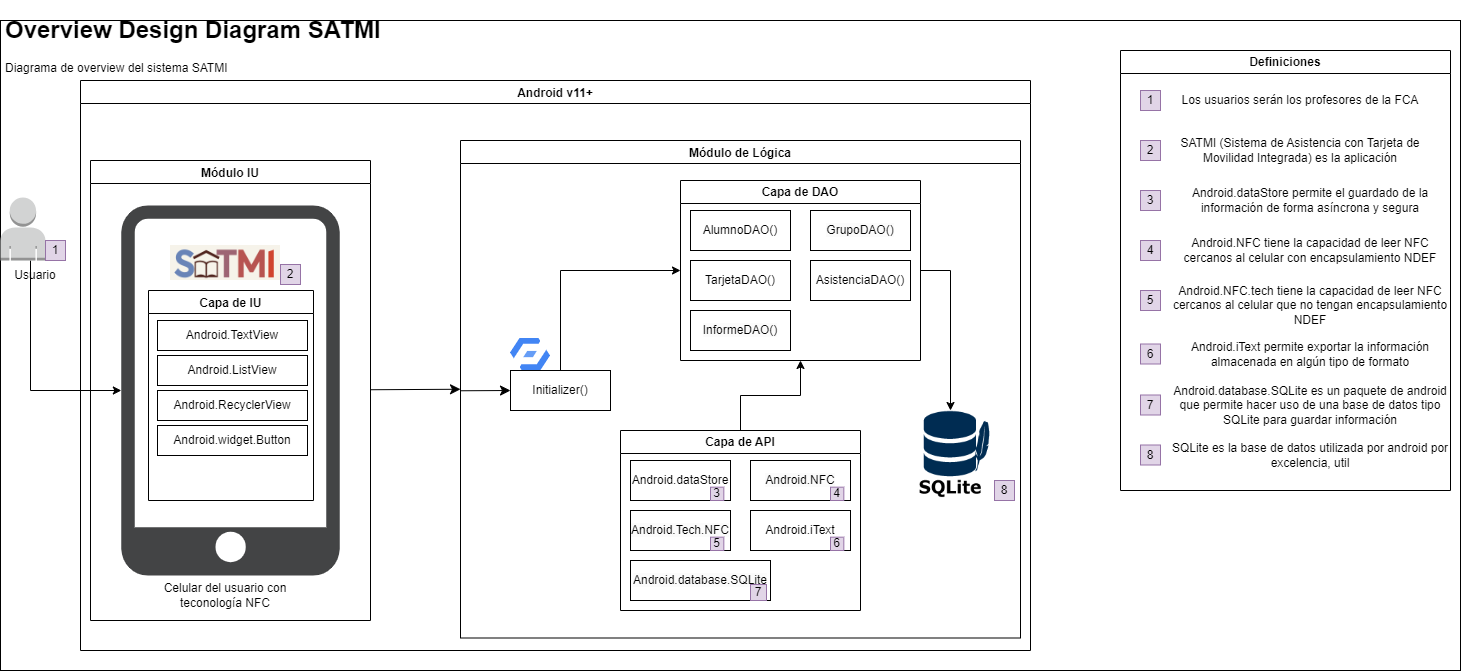

The diagram above was exported from draw.io. Its source (the exported page's mxGraphModel, read from the mxfile embedded in the PNG):
<mxGraphModel dx="880" dy="516" grid="1" gridSize="10" guides="1" tooltips="1" connect="1" arrows="1" fold="1" page="1" pageScale="1" pageWidth="1500" pageHeight="750" math="0" shadow="0">
  <root>
    <mxCell id="0" />
    <mxCell id="1" parent="0" />
    <mxCell id="GeDqbHLf0T44jCsyUY30-1" value="" style="rounded=0;whiteSpace=wrap;html=1;" parent="1" vertex="1">
      <mxGeometry x="40" y="50" width="1460" height="650" as="geometry" />
    </mxCell>
    <mxCell id="MQcSS0Bv3iv9hCcaCsgr-2" value="&lt;h1&gt;Overview Design Diagram SATMI&lt;/h1&gt;&lt;div&gt;Diagrama de overview del sistema SATMI&lt;/div&gt;" style="text;html=1;strokeColor=none;fillColor=none;spacing=5;spacingTop=-20;whiteSpace=wrap;overflow=hidden;rounded=0;" parent="1" vertex="1">
      <mxGeometry x="40" y="40" width="410" height="110" as="geometry" />
    </mxCell>
    <mxCell id="76LfNnIC4-JK_n8tzAEC-20" style="edgeStyle=none;curved=1;rounded=0;orthogonalLoop=1;jettySize=auto;html=1;entryX=0;entryY=0.5;entryDx=0;entryDy=0;fontSize=12;startSize=8;endSize=8;" parent="1" source="MQcSS0Bv3iv9hCcaCsgr-3" target="MQcSS0Bv3iv9hCcaCsgr-13" edge="1">
      <mxGeometry relative="1" as="geometry" />
    </mxCell>
    <mxCell id="MQcSS0Bv3iv9hCcaCsgr-3" value="Módulo IU" style="swimlane;" parent="1" vertex="1">
      <mxGeometry x="130" y="190" width="280" height="460" as="geometry" />
    </mxCell>
    <mxCell id="MQcSS0Bv3iv9hCcaCsgr-27" value="Celular del usuario con teconología NFC" style="text;html=1;strokeColor=none;fillColor=none;align=center;verticalAlign=middle;whiteSpace=wrap;rounded=0;" parent="MQcSS0Bv3iv9hCcaCsgr-3" vertex="1">
      <mxGeometry x="70" y="420" width="130" height="30" as="geometry" />
    </mxCell>
    <mxCell id="MQcSS0Bv3iv9hCcaCsgr-12" value="Definiciones" style="swimlane;whiteSpace=wrap;html=1;" parent="1" vertex="1">
      <mxGeometry x="1160" y="80" width="330" height="440" as="geometry" />
    </mxCell>
    <mxCell id="MQcSS0Bv3iv9hCcaCsgr-11" value="1" style="whiteSpace=wrap;html=1;aspect=fixed;fillColor=#e1d5e7;strokeColor=#9673a6;" parent="MQcSS0Bv3iv9hCcaCsgr-12" vertex="1">
      <mxGeometry x="20" y="40" width="20" height="20" as="geometry" />
    </mxCell>
    <mxCell id="MQcSS0Bv3iv9hCcaCsgr-16" value="2" style="whiteSpace=wrap;html=1;aspect=fixed;fillColor=#e1d5e7;strokeColor=#9673a6;" parent="MQcSS0Bv3iv9hCcaCsgr-12" vertex="1">
      <mxGeometry x="20" y="90" width="20" height="20" as="geometry" />
    </mxCell>
    <mxCell id="MQcSS0Bv3iv9hCcaCsgr-17" value="3" style="whiteSpace=wrap;html=1;aspect=fixed;fillColor=#e1d5e7;strokeColor=#9673a6;" parent="MQcSS0Bv3iv9hCcaCsgr-12" vertex="1">
      <mxGeometry x="20" y="140" width="20" height="20" as="geometry" />
    </mxCell>
    <mxCell id="MQcSS0Bv3iv9hCcaCsgr-24" value="Los usuarios serán los profesores de la FCA" style="text;html=1;strokeColor=none;fillColor=none;align=center;verticalAlign=middle;whiteSpace=wrap;rounded=0;" parent="MQcSS0Bv3iv9hCcaCsgr-12" vertex="1">
      <mxGeometry x="40" y="35" width="280" height="30" as="geometry" />
    </mxCell>
    <mxCell id="MQcSS0Bv3iv9hCcaCsgr-28" value="SATMI (Sistema de Asistencia con Tarjeta de Movilidad Integrada) es la aplicación" style="text;html=1;strokeColor=none;fillColor=none;align=center;verticalAlign=middle;whiteSpace=wrap;rounded=0;" parent="MQcSS0Bv3iv9hCcaCsgr-12" vertex="1">
      <mxGeometry x="40" y="85" width="280" height="30" as="geometry" />
    </mxCell>
    <mxCell id="MQcSS0Bv3iv9hCcaCsgr-29" value="Android.NFC tiene la capacidad de leer NFC cercanos al celular con encapsulamiento NDEF" style="text;html=1;strokeColor=none;fillColor=none;align=center;verticalAlign=middle;whiteSpace=wrap;rounded=0;" parent="MQcSS0Bv3iv9hCcaCsgr-12" vertex="1">
      <mxGeometry x="50" y="185" width="280" height="30" as="geometry" />
    </mxCell>
    <mxCell id="MQcSS0Bv3iv9hCcaCsgr-51" value="4" style="whiteSpace=wrap;html=1;aspect=fixed;fillColor=#e1d5e7;strokeColor=#9673a6;" parent="MQcSS0Bv3iv9hCcaCsgr-12" vertex="1">
      <mxGeometry x="20" y="190" width="20" height="20" as="geometry" />
    </mxCell>
    <mxCell id="MQcSS0Bv3iv9hCcaCsgr-52" value="5" style="whiteSpace=wrap;html=1;aspect=fixed;fillColor=#e1d5e7;strokeColor=#9673a6;" parent="MQcSS0Bv3iv9hCcaCsgr-12" vertex="1">
      <mxGeometry x="20" y="240" width="20" height="20" as="geometry" />
    </mxCell>
    <mxCell id="MQcSS0Bv3iv9hCcaCsgr-53" value="6" style="whiteSpace=wrap;html=1;aspect=fixed;fillColor=#e1d5e7;strokeColor=#9673a6;" parent="MQcSS0Bv3iv9hCcaCsgr-12" vertex="1">
      <mxGeometry x="20" y="293.5" width="20" height="20" as="geometry" />
    </mxCell>
    <mxCell id="MQcSS0Bv3iv9hCcaCsgr-54" value="Android.NFC.tech tiene la capacidad de leer NFC cercanos al celular que no tengan encapsulamiento NDEF" style="text;html=1;strokeColor=none;fillColor=none;align=center;verticalAlign=middle;whiteSpace=wrap;rounded=0;" parent="MQcSS0Bv3iv9hCcaCsgr-12" vertex="1">
      <mxGeometry x="50" y="240" width="280" height="30" as="geometry" />
    </mxCell>
    <mxCell id="MQcSS0Bv3iv9hCcaCsgr-55" value="Android.iText permite exportar la información almacenada en algún tipo de formato" style="text;html=1;strokeColor=none;fillColor=none;align=center;verticalAlign=middle;whiteSpace=wrap;rounded=0;" parent="MQcSS0Bv3iv9hCcaCsgr-12" vertex="1">
      <mxGeometry x="50" y="289" width="280" height="30" as="geometry" />
    </mxCell>
    <mxCell id="MQcSS0Bv3iv9hCcaCsgr-57" value="Android.dataStore permite el guardado de la información de forma asíncrona y segura" style="text;html=1;strokeColor=none;fillColor=none;align=center;verticalAlign=middle;whiteSpace=wrap;rounded=0;" parent="MQcSS0Bv3iv9hCcaCsgr-12" vertex="1">
      <mxGeometry x="50" y="135" width="280" height="30" as="geometry" />
    </mxCell>
    <mxCell id="MQcSS0Bv3iv9hCcaCsgr-63" value="Android.database.SQLite es un paquete de android que permite hacer uso de una base de datos tipo SQLite para guardar información" style="text;html=1;strokeColor=none;fillColor=none;align=center;verticalAlign=middle;whiteSpace=wrap;rounded=0;" parent="MQcSS0Bv3iv9hCcaCsgr-12" vertex="1">
      <mxGeometry x="50" y="340" width="280" height="30" as="geometry" />
    </mxCell>
    <mxCell id="MQcSS0Bv3iv9hCcaCsgr-64" value="7" style="whiteSpace=wrap;html=1;aspect=fixed;fillColor=#e1d5e7;strokeColor=#9673a6;" parent="MQcSS0Bv3iv9hCcaCsgr-12" vertex="1">
      <mxGeometry x="20" y="344.5" width="20" height="20" as="geometry" />
    </mxCell>
    <mxCell id="MQcSS0Bv3iv9hCcaCsgr-89" value="8" style="whiteSpace=wrap;html=1;aspect=fixed;fillColor=#e1d5e7;strokeColor=#9673a6;" parent="MQcSS0Bv3iv9hCcaCsgr-12" vertex="1">
      <mxGeometry x="20" y="394.5" width="20" height="20" as="geometry" />
    </mxCell>
    <mxCell id="MQcSS0Bv3iv9hCcaCsgr-90" value="SQLite es la base de datos utilizada por android por excelencia, util" style="text;html=1;strokeColor=none;fillColor=none;align=center;verticalAlign=middle;whiteSpace=wrap;rounded=0;" parent="MQcSS0Bv3iv9hCcaCsgr-12" vertex="1">
      <mxGeometry x="50" y="390" width="280" height="30" as="geometry" />
    </mxCell>
    <mxCell id="6W8Avpg6w_b0ExNRoGpY-20" style="edgeStyle=orthogonalEdgeStyle;rounded=0;orthogonalLoop=1;jettySize=auto;html=1;" edge="1" parent="1" source="MQcSS0Bv3iv9hCcaCsgr-30" target="76LfNnIC4-JK_n8tzAEC-3">
      <mxGeometry relative="1" as="geometry">
        <Array as="points">
          <mxPoint x="70" y="420" />
        </Array>
      </mxGeometry>
    </mxCell>
    <mxCell id="MQcSS0Bv3iv9hCcaCsgr-30" value="" style="outlineConnect=0;dashed=0;verticalLabelPosition=bottom;verticalAlign=top;align=center;html=1;shape=mxgraph.aws3.user;fillColor=#D2D3D3;gradientColor=none;" parent="1" vertex="1">
      <mxGeometry x="40" y="227" width="45" height="63" as="geometry" />
    </mxCell>
    <mxCell id="MQcSS0Bv3iv9hCcaCsgr-25" value="Usuario" style="text;html=1;strokeColor=none;fillColor=none;align=center;verticalAlign=middle;whiteSpace=wrap;rounded=0;" parent="1" vertex="1">
      <mxGeometry x="45" y="290" width="60" height="30" as="geometry" />
    </mxCell>
    <mxCell id="MQcSS0Bv3iv9hCcaCsgr-10" value="1" style="whiteSpace=wrap;html=1;aspect=fixed;fillColor=#e1d5e7;strokeColor=#9673a6;" parent="1" vertex="1">
      <mxGeometry x="85" y="270" width="20" height="20" as="geometry" />
    </mxCell>
    <mxCell id="76LfNnIC4-JK_n8tzAEC-3" value="" style="sketch=0;pointerEvents=1;shadow=0;dashed=0;html=1;strokeColor=none;fillColor=#434445;aspect=fixed;labelPosition=center;verticalLabelPosition=bottom;verticalAlign=top;align=center;outlineConnect=0;shape=mxgraph.vvd.phone;fontSize=16;" parent="1" vertex="1">
      <mxGeometry x="160.85" y="235" width="218.3" height="370" as="geometry" />
    </mxCell>
    <mxCell id="MQcSS0Bv3iv9hCcaCsgr-31" value="" style="shape=image;verticalLabelPosition=bottom;verticalAlign=top;imageAspect=0;image=data:image/png,(base64 omitted: 25612 chars)" parent="1" vertex="1">
      <mxGeometry x="210" y="275" width="110" height="35" as="geometry" />
    </mxCell>
    <mxCell id="MQcSS0Bv3iv9hCcaCsgr-33" value="2" style="whiteSpace=wrap;html=1;aspect=fixed;fillColor=#e1d5e7;strokeColor=#9673a6;" parent="1" vertex="1">
      <mxGeometry x="320" y="294" width="20" height="20" as="geometry" />
    </mxCell>
    <mxCell id="76LfNnIC4-JK_n8tzAEC-8" value="Android v11+" style="swimlane;" parent="1" vertex="1">
      <mxGeometry x="120" y="110" width="950" height="570" as="geometry" />
    </mxCell>
    <mxCell id="76LfNnIC4-JK_n8tzAEC-4" value="Capa de IU" style="swimlane;startSize=23;" parent="76LfNnIC4-JK_n8tzAEC-8" vertex="1">
      <mxGeometry x="68" y="210" width="165" height="210" as="geometry">
        <mxRectangle x="68" y="210" width="100" height="30" as="alternateBounds" />
      </mxGeometry>
    </mxCell>
    <mxCell id="76LfNnIC4-JK_n8tzAEC-18" value="Android.TextView" style="whiteSpace=wrap;html=1;align=center;verticalAlign=middle;treeFolding=1;treeMoving=1;" parent="76LfNnIC4-JK_n8tzAEC-8" vertex="1">
      <mxGeometry x="77" y="240" width="150" height="30" as="geometry" />
    </mxCell>
    <mxCell id="76LfNnIC4-JK_n8tzAEC-15" value="Android.ListView" style="whiteSpace=wrap;html=1;align=center;verticalAlign=middle;treeFolding=1;treeMoving=1;" parent="76LfNnIC4-JK_n8tzAEC-8" vertex="1">
      <mxGeometry x="77" y="275" width="150" height="30" as="geometry" />
    </mxCell>
    <mxCell id="76LfNnIC4-JK_n8tzAEC-14" value="Android.RecyclerView" style="whiteSpace=wrap;html=1;align=center;verticalAlign=middle;treeFolding=1;treeMoving=1;" parent="76LfNnIC4-JK_n8tzAEC-8" vertex="1">
      <mxGeometry x="77" y="310" width="150" height="30" as="geometry" />
    </mxCell>
    <mxCell id="76LfNnIC4-JK_n8tzAEC-19" value="Android.widget.Button" style="whiteSpace=wrap;html=1;align=center;verticalAlign=middle;treeFolding=1;treeMoving=1;" parent="76LfNnIC4-JK_n8tzAEC-8" vertex="1">
      <mxGeometry x="77" y="345" width="150" height="30" as="geometry" />
    </mxCell>
    <mxCell id="MQcSS0Bv3iv9hCcaCsgr-13" value="Módulo de Lógica" style="swimlane;" parent="76LfNnIC4-JK_n8tzAEC-8" vertex="1">
      <mxGeometry x="380" y="60" width="560" height="497.5" as="geometry">
        <mxRectangle x="280" y="130" width="90" height="30" as="alternateBounds" />
      </mxGeometry>
    </mxCell>
    <mxCell id="6W8Avpg6w_b0ExNRoGpY-17" style="edgeStyle=orthogonalEdgeStyle;rounded=0;orthogonalLoop=1;jettySize=auto;html=1;" edge="1" parent="MQcSS0Bv3iv9hCcaCsgr-13" source="76LfNnIC4-JK_n8tzAEC-23" target="MQcSS0Bv3iv9hCcaCsgr-60">
      <mxGeometry relative="1" as="geometry">
        <Array as="points">
          <mxPoint x="490" y="130" />
        </Array>
      </mxGeometry>
    </mxCell>
    <mxCell id="76LfNnIC4-JK_n8tzAEC-23" value="Capa de DAO" style="swimlane;whiteSpace=wrap;html=1;" parent="MQcSS0Bv3iv9hCcaCsgr-13" vertex="1">
      <mxGeometry x="220" y="40" width="240" height="180" as="geometry">
        <mxRectangle x="20" y="170" width="140" height="30" as="alternateBounds" />
      </mxGeometry>
    </mxCell>
    <mxCell id="76LfNnIC4-JK_n8tzAEC-49" value="" style="group" parent="76LfNnIC4-JK_n8tzAEC-23" vertex="1" connectable="0">
      <mxGeometry x="10" y="30" width="100" height="40" as="geometry" />
    </mxCell>
    <mxCell id="76LfNnIC4-JK_n8tzAEC-24" value="AlumnoDAO()" style="whiteSpace=wrap;html=1;align=center;verticalAlign=middle;treeFolding=1;treeMoving=1;" parent="76LfNnIC4-JK_n8tzAEC-49" vertex="1">
      <mxGeometry width="100" height="40" as="geometry" />
    </mxCell>
    <mxCell id="76LfNnIC4-JK_n8tzAEC-50" value="" style="group" parent="76LfNnIC4-JK_n8tzAEC-23" vertex="1" connectable="0">
      <mxGeometry x="130" y="30" width="100" height="40" as="geometry" />
    </mxCell>
    <mxCell id="76LfNnIC4-JK_n8tzAEC-25" value="&lt;span style=&quot;color: rgb(0, 0, 0); font-family: Helvetica; font-size: 12px; font-style: normal; font-variant-ligatures: normal; font-variant-caps: normal; font-weight: 400; letter-spacing: normal; orphans: 2; text-align: center; text-indent: 0px; text-transform: none; widows: 2; word-spacing: 0px; -webkit-text-stroke-width: 0px; background-color: rgb(251, 251, 251); text-decoration-thickness: initial; text-decoration-style: initial; text-decoration-color: initial; float: none; display: inline !important;&quot;&gt;GrupoDAO()&lt;/span&gt;" style="whiteSpace=wrap;html=1;align=center;verticalAlign=middle;treeFolding=1;treeMoving=1;" parent="76LfNnIC4-JK_n8tzAEC-50" vertex="1">
      <mxGeometry width="100" height="40" as="geometry" />
    </mxCell>
    <mxCell id="76LfNnIC4-JK_n8tzAEC-51" value="" style="group" parent="76LfNnIC4-JK_n8tzAEC-23" vertex="1" connectable="0">
      <mxGeometry x="10" y="80" width="100" height="40" as="geometry" />
    </mxCell>
    <mxCell id="76LfNnIC4-JK_n8tzAEC-26" value="TarjetaDAO()" style="whiteSpace=wrap;html=1;align=center;verticalAlign=middle;treeFolding=1;treeMoving=1;" parent="76LfNnIC4-JK_n8tzAEC-51" vertex="1">
      <mxGeometry width="100" height="40" as="geometry" />
    </mxCell>
    <mxCell id="76LfNnIC4-JK_n8tzAEC-52" value="" style="group" parent="76LfNnIC4-JK_n8tzAEC-23" vertex="1" connectable="0">
      <mxGeometry x="130" y="80" width="100" height="40" as="geometry" />
    </mxCell>
    <mxCell id="76LfNnIC4-JK_n8tzAEC-27" value="AsistenciaDAO()" style="whiteSpace=wrap;html=1;align=center;verticalAlign=middle;treeFolding=1;treeMoving=1;" parent="76LfNnIC4-JK_n8tzAEC-52" vertex="1">
      <mxGeometry width="100" height="40" as="geometry" />
    </mxCell>
    <mxCell id="76LfNnIC4-JK_n8tzAEC-53" value="" style="group" parent="76LfNnIC4-JK_n8tzAEC-23" vertex="1" connectable="0">
      <mxGeometry x="10" y="130" width="100" height="40" as="geometry" />
    </mxCell>
    <mxCell id="76LfNnIC4-JK_n8tzAEC-32" value="&lt;span style=&quot;color: rgb(0, 0, 0); font-family: Helvetica; font-size: 12px; font-style: normal; font-variant-ligatures: normal; font-variant-caps: normal; font-weight: 400; letter-spacing: normal; orphans: 2; text-align: center; text-indent: 0px; text-transform: none; widows: 2; word-spacing: 0px; -webkit-text-stroke-width: 0px; background-color: rgb(251, 251, 251); text-decoration-thickness: initial; text-decoration-style: initial; text-decoration-color: initial; float: none; display: inline !important;&quot;&gt;InformeDAO()&lt;/span&gt;" style="whiteSpace=wrap;html=1;align=center;verticalAlign=middle;treeFolding=1;treeMoving=1;" parent="76LfNnIC4-JK_n8tzAEC-53" vertex="1">
      <mxGeometry width="100" height="40" as="geometry" />
    </mxCell>
    <mxCell id="76LfNnIC4-JK_n8tzAEC-39" value="" style="group" parent="MQcSS0Bv3iv9hCcaCsgr-13" vertex="1" connectable="0">
      <mxGeometry x="446" y="270" width="108" height="170" as="geometry" />
    </mxCell>
    <mxCell id="MQcSS0Bv3iv9hCcaCsgr-60" value="" style="shape=image;verticalLabelPosition=bottom;verticalAlign=top;imageAspect=0;image=data:image/png,(base64 omitted: 2408 chars)" parent="76LfNnIC4-JK_n8tzAEC-39" vertex="1">
      <mxGeometry width="88" height="90" as="geometry" />
    </mxCell>
    <mxCell id="MQcSS0Bv3iv9hCcaCsgr-61" value="8" style="whiteSpace=wrap;html=1;aspect=fixed;fillColor=#e1d5e7;strokeColor=#9673a6;" parent="76LfNnIC4-JK_n8tzAEC-39" vertex="1">
      <mxGeometry x="88" y="70" width="20" height="20" as="geometry" />
    </mxCell>
    <mxCell id="76LfNnIC4-JK_n8tzAEC-59" value="" style="group" parent="MQcSS0Bv3iv9hCcaCsgr-13" vertex="1" connectable="0">
      <mxGeometry x="50" y="230" width="100" height="40" as="geometry" />
    </mxCell>
    <mxCell id="76LfNnIC4-JK_n8tzAEC-60" value="Initializer()" style="whiteSpace=wrap;html=1;align=center;verticalAlign=middle;treeFolding=1;treeMoving=1;" parent="76LfNnIC4-JK_n8tzAEC-59" vertex="1">
      <mxGeometry width="100" height="40" as="geometry" />
    </mxCell>
    <mxCell id="76LfNnIC4-JK_n8tzAEC-61" style="edgeStyle=none;curved=1;rounded=0;orthogonalLoop=1;jettySize=auto;html=1;entryX=0;entryY=0.5;entryDx=0;entryDy=0;fontSize=12;startSize=8;endSize=8;" parent="MQcSS0Bv3iv9hCcaCsgr-13" source="MQcSS0Bv3iv9hCcaCsgr-13" target="76LfNnIC4-JK_n8tzAEC-60" edge="1">
      <mxGeometry relative="1" as="geometry" />
    </mxCell>
    <mxCell id="6W8Avpg6w_b0ExNRoGpY-19" style="edgeStyle=orthogonalEdgeStyle;rounded=0;orthogonalLoop=1;jettySize=auto;html=1;entryX=0.5;entryY=1;entryDx=0;entryDy=0;" edge="1" parent="MQcSS0Bv3iv9hCcaCsgr-13" source="MQcSS0Bv3iv9hCcaCsgr-40" target="76LfNnIC4-JK_n8tzAEC-23">
      <mxGeometry relative="1" as="geometry" />
    </mxCell>
    <mxCell id="MQcSS0Bv3iv9hCcaCsgr-40" value="Capa de API" style="swimlane;whiteSpace=wrap;html=1;" parent="MQcSS0Bv3iv9hCcaCsgr-13" vertex="1">
      <mxGeometry x="160" y="290" width="240" height="180" as="geometry">
        <mxRectangle x="20" y="170" width="140" height="30" as="alternateBounds" />
      </mxGeometry>
    </mxCell>
    <mxCell id="76LfNnIC4-JK_n8tzAEC-44" value="" style="group" parent="MQcSS0Bv3iv9hCcaCsgr-40" vertex="1" connectable="0">
      <mxGeometry x="130" y="80" width="100" height="40" as="geometry" />
    </mxCell>
    <mxCell id="MQcSS0Bv3iv9hCcaCsgr-46" value="Android.iText" style="whiteSpace=wrap;html=1;align=center;verticalAlign=middle;treeFolding=1;treeMoving=1;" parent="76LfNnIC4-JK_n8tzAEC-44" vertex="1">
      <mxGeometry width="100" height="40" as="geometry" />
    </mxCell>
    <mxCell id="MQcSS0Bv3iv9hCcaCsgr-50" value="6" style="whiteSpace=wrap;html=1;aspect=fixed;fillColor=#e1d5e7;strokeColor=#9673a6;" parent="76LfNnIC4-JK_n8tzAEC-44" vertex="1">
      <mxGeometry x="80" y="26.666666666666664" width="13.333333333333332" height="13.333333333333332" as="geometry" />
    </mxCell>
    <mxCell id="76LfNnIC4-JK_n8tzAEC-45" value="" style="group" parent="MQcSS0Bv3iv9hCcaCsgr-40" vertex="1" connectable="0">
      <mxGeometry x="130" y="30" width="100" height="40" as="geometry" />
    </mxCell>
    <mxCell id="MQcSS0Bv3iv9hCcaCsgr-39" value="&lt;meta charset=&quot;utf-8&quot;&gt;&lt;span style=&quot;color: rgb(0, 0, 0); font-family: Helvetica; font-size: 12px; font-style: normal; font-variant-ligatures: normal; font-variant-caps: normal; font-weight: 400; letter-spacing: normal; orphans: 2; text-align: center; text-indent: 0px; text-transform: none; widows: 2; word-spacing: 0px; -webkit-text-stroke-width: 0px; background-color: rgb(251, 251, 251); text-decoration-thickness: initial; text-decoration-style: initial; text-decoration-color: initial; float: none; display: inline !important;&quot;&gt;Android.NFC&lt;/span&gt;" style="whiteSpace=wrap;html=1;align=center;verticalAlign=middle;treeFolding=1;treeMoving=1;" parent="76LfNnIC4-JK_n8tzAEC-45" vertex="1">
      <mxGeometry width="100" height="40" as="geometry" />
    </mxCell>
    <mxCell id="MQcSS0Bv3iv9hCcaCsgr-48" value="4" style="whiteSpace=wrap;html=1;aspect=fixed;fillColor=#e1d5e7;strokeColor=#9673a6;" parent="76LfNnIC4-JK_n8tzAEC-45" vertex="1">
      <mxGeometry x="80" y="26.666666666666664" width="13.333333333333332" height="13.333333333333332" as="geometry" />
    </mxCell>
    <mxCell id="76LfNnIC4-JK_n8tzAEC-46" value="" style="group" parent="MQcSS0Bv3iv9hCcaCsgr-40" vertex="1" connectable="0">
      <mxGeometry x="10" y="30" width="100" height="40" as="geometry" />
    </mxCell>
    <mxCell id="MQcSS0Bv3iv9hCcaCsgr-38" value="Android.dataStore" style="whiteSpace=wrap;html=1;align=center;verticalAlign=middle;treeFolding=1;treeMoving=1;" parent="76LfNnIC4-JK_n8tzAEC-46" vertex="1">
      <mxGeometry width="100" height="40" as="geometry" />
    </mxCell>
    <mxCell id="MQcSS0Bv3iv9hCcaCsgr-47" value="3" style="whiteSpace=wrap;html=1;aspect=fixed;fillColor=#e1d5e7;strokeColor=#9673a6;" parent="76LfNnIC4-JK_n8tzAEC-46" vertex="1">
      <mxGeometry x="80" y="26.666666666666664" width="13.333333333333332" height="13.333333333333332" as="geometry" />
    </mxCell>
    <mxCell id="76LfNnIC4-JK_n8tzAEC-47" value="" style="group" parent="MQcSS0Bv3iv9hCcaCsgr-40" vertex="1" connectable="0">
      <mxGeometry x="10" y="80" width="100" height="40" as="geometry" />
    </mxCell>
    <mxCell id="MQcSS0Bv3iv9hCcaCsgr-45" value="&lt;meta charset=&quot;utf-8&quot;&gt;&lt;span style=&quot;color: rgb(0, 0, 0); font-family: Helvetica; font-size: 12px; font-style: normal; font-variant-ligatures: normal; font-variant-caps: normal; font-weight: 400; letter-spacing: normal; orphans: 2; text-align: center; text-indent: 0px; text-transform: none; widows: 2; word-spacing: 0px; -webkit-text-stroke-width: 0px; background-color: rgb(251, 251, 251); text-decoration-thickness: initial; text-decoration-style: initial; text-decoration-color: initial; float: none; display: inline !important;&quot;&gt;Android.Tech.NFC&lt;/span&gt;" style="whiteSpace=wrap;html=1;align=center;verticalAlign=middle;treeFolding=1;treeMoving=1;" parent="76LfNnIC4-JK_n8tzAEC-47" vertex="1">
      <mxGeometry width="100" height="40" as="geometry" />
    </mxCell>
    <mxCell id="MQcSS0Bv3iv9hCcaCsgr-49" value="5" style="whiteSpace=wrap;html=1;aspect=fixed;fillColor=#e1d5e7;strokeColor=#9673a6;" parent="76LfNnIC4-JK_n8tzAEC-47" vertex="1">
      <mxGeometry x="80" y="26.666666666666664" width="13.333333333333332" height="13.333333333333332" as="geometry" />
    </mxCell>
    <mxCell id="76LfNnIC4-JK_n8tzAEC-48" value="" style="group" parent="MQcSS0Bv3iv9hCcaCsgr-40" vertex="1" connectable="0">
      <mxGeometry x="10" y="130" width="140" height="40" as="geometry" />
    </mxCell>
    <mxCell id="MQcSS0Bv3iv9hCcaCsgr-69" value="&lt;span style=&quot;color: rgb(0, 0, 0); font-family: Helvetica; font-size: 12px; font-style: normal; font-variant-ligatures: normal; font-variant-caps: normal; font-weight: 400; letter-spacing: normal; orphans: 2; text-align: center; text-indent: 0px; text-transform: none; widows: 2; word-spacing: 0px; -webkit-text-stroke-width: 0px; background-color: rgb(251, 251, 251); text-decoration-thickness: initial; text-decoration-style: initial; text-decoration-color: initial; float: none; display: inline !important;&quot;&gt;Android.database.SQLite&lt;/span&gt;" style="whiteSpace=wrap;html=1;align=center;verticalAlign=middle;treeFolding=1;treeMoving=1;" parent="76LfNnIC4-JK_n8tzAEC-48" vertex="1">
      <mxGeometry width="140" height="40" as="geometry" />
    </mxCell>
    <mxCell id="MQcSS0Bv3iv9hCcaCsgr-88" value="7" style="whiteSpace=wrap;html=1;aspect=fixed;fillColor=#e1d5e7;strokeColor=#9673a6;" parent="76LfNnIC4-JK_n8tzAEC-48" vertex="1">
      <mxGeometry x="120" y="24" width="16" height="16" as="geometry" />
    </mxCell>
    <mxCell id="76LfNnIC4-JK_n8tzAEC-58" value="" style="editableCssRules=.*;html=1;shape=image;verticalLabelPosition=bottom;labelBackgroundColor=#ffffff;verticalAlign=top;aspect=fixed;imageAspect=0;image=data:image/svg+xml,(base64 omitted: 772 chars);fontSize=16;" parent="MQcSS0Bv3iv9hCcaCsgr-13" vertex="1">
      <mxGeometry x="50" y="198" width="40" height="32" as="geometry" />
    </mxCell>
    <mxCell id="6W8Avpg6w_b0ExNRoGpY-18" style="edgeStyle=orthogonalEdgeStyle;rounded=0;orthogonalLoop=1;jettySize=auto;html=1;entryX=0;entryY=0.5;entryDx=0;entryDy=0;" edge="1" parent="MQcSS0Bv3iv9hCcaCsgr-13" source="76LfNnIC4-JK_n8tzAEC-60" target="76LfNnIC4-JK_n8tzAEC-23">
      <mxGeometry relative="1" as="geometry">
        <Array as="points">
          <mxPoint x="100" y="130" />
        </Array>
      </mxGeometry>
    </mxCell>
  </root>
</mxGraphModel>